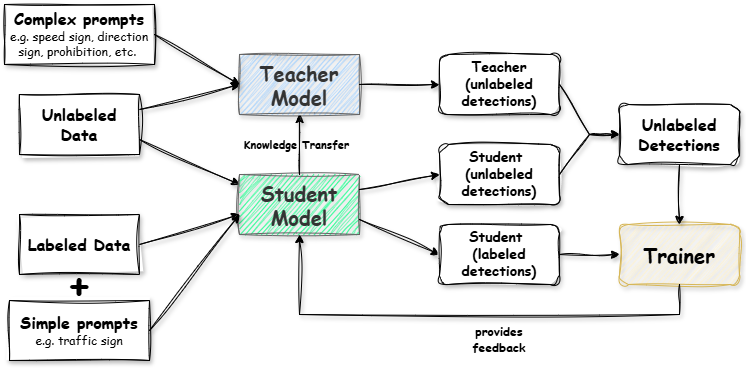

The diagram above was exported from draw.io. Its source (the exported page's mxGraphModel, read from the mxfile embedded in the PNG):
<mxGraphModel dx="1426" dy="841" grid="1" gridSize="10" guides="1" tooltips="1" connect="1" arrows="1" fold="1" page="1" pageScale="1" pageWidth="1169" pageHeight="827" math="0" shadow="0">
  <root>
    <mxCell id="0" />
    <mxCell id="1" parent="0" />
    <mxCell id="0stYrz1V8Ctpg_istWA5-1" value="&lt;b&gt;&lt;font face=&quot;Comic Sans MS&quot; style=&quot;font-size: 16px;&quot;&gt;Labeled Data&lt;/font&gt;&lt;/b&gt;" style="rounded=0;whiteSpace=wrap;html=1;sketch=1;curveFitting=1;jiggle=2;shadow=1;" parent="1" vertex="1">
      <mxGeometry x="60" y="250" width="120" height="60" as="geometry" />
    </mxCell>
    <mxCell id="0stYrz1V8Ctpg_istWA5-2" value="&lt;b&gt;&lt;font face=&quot;Comic Sans MS&quot; style=&quot;font-size: 16px;&quot;&gt;Unlabeled Data&lt;/font&gt;&lt;/b&gt;" style="rounded=0;whiteSpace=wrap;html=1;sketch=1;curveFitting=1;jiggle=2;shadow=1;" parent="1" vertex="1">
      <mxGeometry x="60" y="130" width="120" height="60" as="geometry" />
    </mxCell>
    <mxCell id="0stYrz1V8Ctpg_istWA5-3" value="" style="endArrow=classic;html=1;rounded=0;sketch=1;curveFitting=1;jiggle=2;exitX=1;exitY=0.25;exitDx=0;exitDy=0;entryX=0;entryY=0.5;entryDx=0;entryDy=0;shadow=1;" parent="1" source="0stYrz1V8Ctpg_istWA5-2" target="0stYrz1V8Ctpg_istWA5-4" edge="1">
      <mxGeometry width="50" height="50" relative="1" as="geometry">
        <mxPoint x="540" y="410" as="sourcePoint" />
        <mxPoint x="280" y="130" as="targetPoint" />
      </mxGeometry>
    </mxCell>
    <mxCell id="0stYrz1V8Ctpg_istWA5-4" value="&lt;font style=&quot;font-size: 20px;&quot; face=&quot;Comic Sans MS&quot;&gt;&lt;b&gt;Teacher Model&lt;/b&gt;&lt;/font&gt;" style="rounded=0;whiteSpace=wrap;html=1;sketch=1;curveFitting=1;jiggle=2;fillColor=#99CCFF;fontColor=#333333;strokeColor=#666666;gradientColor=none;gradientDirection=radial;shadow=1;" parent="1" vertex="1">
      <mxGeometry x="280" y="90" width="120" height="60" as="geometry" />
    </mxCell>
    <mxCell id="0stYrz1V8Ctpg_istWA5-6" value="" style="endArrow=classic;html=1;rounded=0;exitX=1;exitY=0.75;exitDx=0;exitDy=0;sketch=1;curveFitting=1;jiggle=2;shadow=1;" parent="1" source="0stYrz1V8Ctpg_istWA5-2" edge="1">
      <mxGeometry width="50" height="50" relative="1" as="geometry">
        <mxPoint x="220" y="240" as="sourcePoint" />
        <mxPoint x="280" y="220" as="targetPoint" />
      </mxGeometry>
    </mxCell>
    <mxCell id="0stYrz1V8Ctpg_istWA5-7" value="&lt;font style=&quot;font-size: 20px;&quot; face=&quot;Comic Sans MS&quot;&gt;&lt;b&gt;Student Model&lt;/b&gt;&lt;/font&gt;" style="rounded=0;whiteSpace=wrap;html=1;sketch=1;curveFitting=1;jiggle=2;fillColor=#00FF80;fontColor=#333333;strokeColor=#666666;gradientColor=none;gradientDirection=radial;shadow=1;" parent="1" vertex="1">
      <mxGeometry x="280" y="210" width="120" height="60" as="geometry" />
    </mxCell>
    <mxCell id="0stYrz1V8Ctpg_istWA5-8" value="" style="endArrow=classic;html=1;rounded=0;exitX=1;exitY=0.5;exitDx=0;exitDy=0;sketch=1;curveFitting=1;jiggle=2;shadow=1;" parent="1" source="0stYrz1V8Ctpg_istWA5-1" edge="1">
      <mxGeometry width="50" height="50" relative="1" as="geometry">
        <mxPoint x="540" y="410" as="sourcePoint" />
        <mxPoint x="280" y="250" as="targetPoint" />
      </mxGeometry>
    </mxCell>
    <mxCell id="0stYrz1V8Ctpg_istWA5-9" value="&lt;b&gt;&lt;font face=&quot;Comic Sans MS&quot; style=&quot;font-size: 14px;&quot;&gt;Teacher (unlabeled detections)&lt;/font&gt;&lt;/b&gt;" style="rounded=1;whiteSpace=wrap;html=1;sketch=1;curveFitting=1;jiggle=2;shadow=1;" parent="1" vertex="1">
      <mxGeometry x="480" y="90" width="120" height="60" as="geometry" />
    </mxCell>
    <mxCell id="0stYrz1V8Ctpg_istWA5-10" value="" style="endArrow=classic;html=1;rounded=0;exitX=1;exitY=0.5;exitDx=0;exitDy=0;entryX=0;entryY=0.5;entryDx=0;entryDy=0;shadow=1;sketch=1;curveFitting=1;jiggle=2;" parent="1" source="0stYrz1V8Ctpg_istWA5-4" target="0stYrz1V8Ctpg_istWA5-9" edge="1">
      <mxGeometry width="50" height="50" relative="1" as="geometry">
        <mxPoint x="540" y="400" as="sourcePoint" />
        <mxPoint x="590" y="350" as="targetPoint" />
      </mxGeometry>
    </mxCell>
    <mxCell id="0stYrz1V8Ctpg_istWA5-11" value="&lt;b&gt;&lt;font style=&quot;font-size: 14px;&quot; face=&quot;Comic Sans MS&quot;&gt;Student&amp;nbsp;&lt;/font&gt;&lt;/b&gt;&lt;div&gt;&lt;b&gt;&lt;font style=&quot;font-size: 14px;&quot; face=&quot;Comic Sans MS&quot;&gt;(unlabeled detections)&lt;/font&gt;&lt;/b&gt;&lt;/div&gt;" style="rounded=1;whiteSpace=wrap;html=1;sketch=1;curveFitting=1;jiggle=2;shadow=1;" parent="1" vertex="1">
      <mxGeometry x="480" y="180" width="120" height="60" as="geometry" />
    </mxCell>
    <mxCell id="0stYrz1V8Ctpg_istWA5-12" value="" style="endArrow=classic;html=1;rounded=0;exitX=1;exitY=0.25;exitDx=0;exitDy=0;entryX=0;entryY=0.5;entryDx=0;entryDy=0;sketch=1;curveFitting=1;jiggle=2;shadow=1;" parent="1" source="0stYrz1V8Ctpg_istWA5-7" target="0stYrz1V8Ctpg_istWA5-11" edge="1">
      <mxGeometry width="50" height="50" relative="1" as="geometry">
        <mxPoint x="540" y="400" as="sourcePoint" />
        <mxPoint x="590" y="350" as="targetPoint" />
      </mxGeometry>
    </mxCell>
    <mxCell id="0stYrz1V8Ctpg_istWA5-13" value="" style="endArrow=classic;html=1;rounded=0;exitX=1;exitY=0.75;exitDx=0;exitDy=0;entryX=0;entryY=0.5;entryDx=0;entryDy=0;sketch=1;curveFitting=1;jiggle=2;shadow=1;" parent="1" source="0stYrz1V8Ctpg_istWA5-7" target="0stYrz1V8Ctpg_istWA5-14" edge="1">
      <mxGeometry width="50" height="50" relative="1" as="geometry">
        <mxPoint x="460" y="330" as="sourcePoint" />
        <mxPoint x="470" y="280" as="targetPoint" />
      </mxGeometry>
    </mxCell>
    <mxCell id="0stYrz1V8Ctpg_istWA5-14" value="&lt;b&gt;&lt;font style=&quot;font-size: 14px;&quot; face=&quot;Comic Sans MS&quot;&gt;Student&amp;nbsp;&lt;/font&gt;&lt;/b&gt;&lt;div&gt;&lt;b&gt;&lt;font style=&quot;font-size: 14px;&quot; face=&quot;Comic Sans MS&quot;&gt;(labeled detections)&lt;/font&gt;&lt;/b&gt;&lt;/div&gt;" style="rounded=1;whiteSpace=wrap;html=1;sketch=1;curveFitting=1;jiggle=2;shadow=1;" parent="1" vertex="1">
      <mxGeometry x="480" y="260" width="120" height="60" as="geometry" />
    </mxCell>
    <mxCell id="0stYrz1V8Ctpg_istWA5-16" value="&lt;b&gt;&lt;font style=&quot;font-size: 16px;&quot; face=&quot;Comic Sans MS&quot;&gt;Unlabeled Detections&lt;/font&gt;&lt;/b&gt;" style="rounded=1;whiteSpace=wrap;html=1;sketch=1;curveFitting=1;jiggle=2;shadow=1;" parent="1" vertex="1">
      <mxGeometry x="660" y="140" width="120" height="60" as="geometry" />
    </mxCell>
    <mxCell id="0stYrz1V8Ctpg_istWA5-17" value="" style="endArrow=classic;html=1;rounded=0;exitX=1;exitY=0.5;exitDx=0;exitDy=0;entryX=0;entryY=0.5;entryDx=0;entryDy=0;sketch=1;curveFitting=1;jiggle=2;shadow=1;" parent="1" source="0stYrz1V8Ctpg_istWA5-9" target="0stYrz1V8Ctpg_istWA5-16" edge="1">
      <mxGeometry width="50" height="50" relative="1" as="geometry">
        <mxPoint x="540" y="400" as="sourcePoint" />
        <mxPoint x="590" y="350" as="targetPoint" />
        <Array as="points">
          <mxPoint x="630" y="170" />
        </Array>
      </mxGeometry>
    </mxCell>
    <mxCell id="0stYrz1V8Ctpg_istWA5-18" value="" style="endArrow=classic;html=1;rounded=0;exitX=1;exitY=0.5;exitDx=0;exitDy=0;sketch=1;curveFitting=1;jiggle=2;shadow=1;" parent="1" source="0stYrz1V8Ctpg_istWA5-11" edge="1">
      <mxGeometry width="50" height="50" relative="1" as="geometry">
        <mxPoint x="540" y="400" as="sourcePoint" />
        <mxPoint x="660" y="170" as="targetPoint" />
        <Array as="points">
          <mxPoint x="630" y="170" />
        </Array>
      </mxGeometry>
    </mxCell>
    <mxCell id="0stYrz1V8Ctpg_istWA5-20" value="&lt;b&gt;&lt;font style=&quot;font-size: 20px;&quot; face=&quot;Comic Sans MS&quot;&gt;Trainer&lt;/font&gt;&lt;/b&gt;" style="rounded=1;whiteSpace=wrap;html=1;sketch=1;curveFitting=1;jiggle=2;shadow=1;fillColor=#fff2cc;strokeColor=#d6b656;" parent="1" vertex="1">
      <mxGeometry x="660" y="260" width="120" height="60" as="geometry" />
    </mxCell>
    <mxCell id="0stYrz1V8Ctpg_istWA5-21" value="" style="endArrow=classic;html=1;rounded=0;entryX=0;entryY=0.5;entryDx=0;entryDy=0;exitX=1;exitY=0.5;exitDx=0;exitDy=0;sketch=1;curveFitting=1;jiggle=2;shadow=1;" parent="1" source="0stYrz1V8Ctpg_istWA5-14" target="0stYrz1V8Ctpg_istWA5-20" edge="1">
      <mxGeometry width="50" height="50" relative="1" as="geometry">
        <mxPoint x="540" y="360" as="sourcePoint" />
        <mxPoint x="590" y="310" as="targetPoint" />
      </mxGeometry>
    </mxCell>
    <mxCell id="0stYrz1V8Ctpg_istWA5-22" value="" style="endArrow=classic;html=1;rounded=0;exitX=0.5;exitY=1;exitDx=0;exitDy=0;sketch=1;curveFitting=1;jiggle=2;shadow=1;" parent="1" source="0stYrz1V8Ctpg_istWA5-16" target="0stYrz1V8Ctpg_istWA5-20" edge="1">
      <mxGeometry width="50" height="50" relative="1" as="geometry">
        <mxPoint x="540" y="360" as="sourcePoint" />
        <mxPoint x="590" y="310" as="targetPoint" />
      </mxGeometry>
    </mxCell>
    <mxCell id="0stYrz1V8Ctpg_istWA5-23" value="" style="endArrow=classic;html=1;rounded=0;exitX=0.5;exitY=1;exitDx=0;exitDy=0;entryX=0.5;entryY=1;entryDx=0;entryDy=0;sketch=1;curveFitting=1;jiggle=2;shadow=1;" parent="1" source="0stYrz1V8Ctpg_istWA5-20" target="0stYrz1V8Ctpg_istWA5-7" edge="1">
      <mxGeometry width="50" height="50" relative="1" as="geometry">
        <mxPoint x="540" y="360" as="sourcePoint" />
        <mxPoint x="590" y="310" as="targetPoint" />
        <Array as="points">
          <mxPoint x="720" y="350" />
          <mxPoint x="340" y="350" />
        </Array>
      </mxGeometry>
    </mxCell>
    <mxCell id="0stYrz1V8Ctpg_istWA5-24" value="&lt;b&gt;&lt;font face=&quot;Comic Sans MS&quot;&gt;provides feedback&lt;/font&gt;&lt;/b&gt;" style="text;html=1;whiteSpace=wrap;strokeColor=none;fillColor=none;align=center;verticalAlign=middle;rounded=0;" parent="1" vertex="1">
      <mxGeometry x="510" y="360" width="60" height="30" as="geometry" />
    </mxCell>
    <mxCell id="0stYrz1V8Ctpg_istWA5-25" value="" style="endArrow=classic;html=1;rounded=0;exitX=0.5;exitY=0;exitDx=0;exitDy=0;entryX=0.5;entryY=1;entryDx=0;entryDy=0;sketch=1;curveFitting=1;jiggle=2;shadow=1;" parent="1" source="0stYrz1V8Ctpg_istWA5-7" target="0stYrz1V8Ctpg_istWA5-4" edge="1">
      <mxGeometry width="50" height="50" relative="1" as="geometry">
        <mxPoint x="540" y="360" as="sourcePoint" />
        <mxPoint x="590" y="310" as="targetPoint" />
      </mxGeometry>
    </mxCell>
    <mxCell id="0stYrz1V8Ctpg_istWA5-26" value="&lt;b&gt;&lt;font face=&quot;Comic Sans MS&quot;&gt;Knowledge Transfer&lt;/font&gt;&lt;/b&gt;" style="edgeLabel;html=1;align=center;verticalAlign=middle;resizable=0;points=[];labelBackgroundColor=none;" parent="0stYrz1V8Ctpg_istWA5-25" vertex="1" connectable="0">
      <mxGeometry x="-0.4333" y="-1" relative="1" as="geometry">
        <mxPoint x="-5" y="-13" as="offset" />
      </mxGeometry>
    </mxCell>
    <mxCell id="0stYrz1V8Ctpg_istWA5-27" value="&lt;b&gt;&lt;font face=&quot;Comic Sans MS&quot; style=&quot;font-size: 16px;&quot;&gt;Simple prompts&lt;/font&gt;&lt;/b&gt;&lt;div&gt;&lt;span style=&quot;font-family: &amp;quot;Comic Sans MS&amp;quot;; background-color: transparent; color: light-dark(rgb(0, 0, 0), rgb(255, 255, 255));&quot;&gt;e.g. traffic sign&lt;/span&gt;&lt;/div&gt;" style="rounded=0;whiteSpace=wrap;html=1;sketch=1;curveFitting=1;jiggle=2;shadow=1;" parent="1" vertex="1">
      <mxGeometry x="50" y="336" width="140" height="60" as="geometry" />
    </mxCell>
    <mxCell id="0stYrz1V8Ctpg_istWA5-28" value="&lt;font style=&quot;font-size: 40px;&quot; face=&quot;Comic Sans MS&quot;&gt;&lt;b style=&quot;&quot;&gt;+&lt;/b&gt;&lt;/font&gt;" style="text;html=1;whiteSpace=wrap;strokeColor=none;fillColor=none;align=center;verticalAlign=middle;rounded=0;" parent="1" vertex="1">
      <mxGeometry x="90" y="303" width="60" height="30" as="geometry" />
    </mxCell>
    <mxCell id="0stYrz1V8Ctpg_istWA5-29" value="" style="endArrow=classic;html=1;rounded=0;exitX=1;exitY=0.5;exitDx=0;exitDy=0;sketch=1;curveFitting=1;jiggle=2;shadow=1;" parent="1" source="0stYrz1V8Ctpg_istWA5-27" edge="1">
      <mxGeometry width="50" height="50" relative="1" as="geometry">
        <mxPoint x="540" y="340" as="sourcePoint" />
        <mxPoint x="280" y="250" as="targetPoint" />
      </mxGeometry>
    </mxCell>
    <mxCell id="0stYrz1V8Ctpg_istWA5-30" value="&lt;b&gt;&lt;font face=&quot;Comic Sans MS&quot; style=&quot;font-size: 16px;&quot;&gt;Complex prompts&lt;/font&gt;&lt;/b&gt;&lt;div&gt;&lt;font face=&quot;Comic Sans MS&quot;&gt;e.g. speed sign, direction sign, prohibition, etc.&amp;nbsp;&lt;/font&gt;&lt;/div&gt;" style="rounded=0;whiteSpace=wrap;html=1;sketch=1;curveFitting=1;jiggle=2;shadow=1;" parent="1" vertex="1">
      <mxGeometry x="45" y="40" width="150" height="60" as="geometry" />
    </mxCell>
    <mxCell id="0stYrz1V8Ctpg_istWA5-31" value="" style="endArrow=classic;html=1;rounded=0;sketch=1;curveFitting=1;jiggle=2;exitX=1;exitY=0.5;exitDx=0;exitDy=0;entryX=0;entryY=0.5;entryDx=0;entryDy=0;shadow=1;" parent="1" source="0stYrz1V8Ctpg_istWA5-30" target="0stYrz1V8Ctpg_istWA5-4" edge="1">
      <mxGeometry width="50" height="50" relative="1" as="geometry">
        <mxPoint x="230" y="155" as="sourcePoint" />
        <mxPoint x="330" y="130" as="targetPoint" />
      </mxGeometry>
    </mxCell>
  </root>
</mxGraphModel>